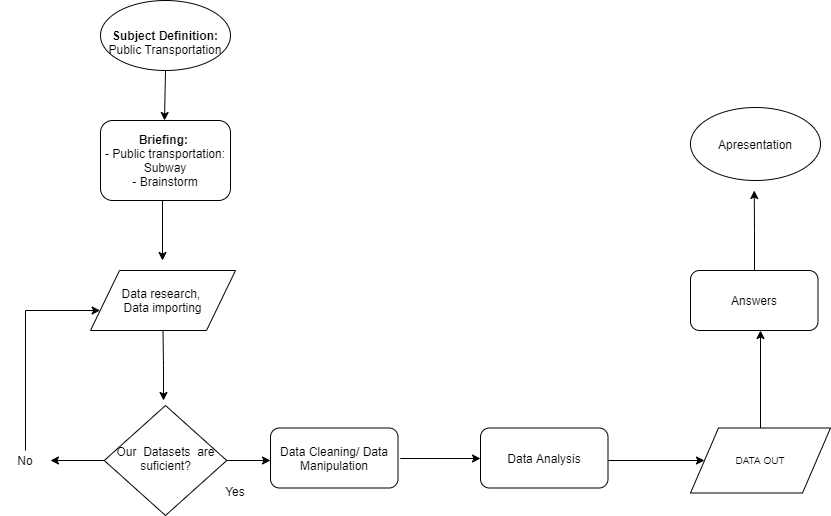

The diagram above was exported from draw.io. Its source (the exported page's mxGraphModel, read from the mxfile embedded in the PNG):
<mxGraphModel dx="1076" dy="500" grid="0" gridSize="10" guides="1" tooltips="1" connect="1" arrows="1" fold="1" page="0" pageScale="1" pageWidth="827" pageHeight="1169" math="0" shadow="0">
  <root>
    <mxCell id="WIyWlLk6GJQsqaUBKTNV-0" />
    <mxCell id="WIyWlLk6GJQsqaUBKTNV-1" parent="WIyWlLk6GJQsqaUBKTNV-0" />
    <mxCell id="WIyWlLk6GJQsqaUBKTNV-2" value="" style="rounded=0;html=1;jettySize=auto;orthogonalLoop=1;fontSize=11;endArrow=block;endFill=0;endSize=8;strokeWidth=1;shadow=0;labelBackgroundColor=none;edgeStyle=orthogonalEdgeStyle;" parent="WIyWlLk6GJQsqaUBKTNV-1" source="WIyWlLk6GJQsqaUBKTNV-3" edge="1">
      <mxGeometry relative="1" as="geometry">
        <mxPoint x="210" y="170" as="targetPoint" />
        <Array as="points">
          <mxPoint x="220" y="160" />
          <mxPoint x="110" y="160" />
        </Array>
      </mxGeometry>
    </mxCell>
    <mxCell id="WIyWlLk6GJQsqaUBKTNV-3" value="&lt;b&gt;Briefing:&lt;/b&gt; &lt;br&gt;- Public transportation: Subway&lt;br&gt;- Brainstorm" style="rounded=1;whiteSpace=wrap;html=1;fontSize=12;glass=0;strokeWidth=1;shadow=0;align=center;" parent="WIyWlLk6GJQsqaUBKTNV-1" vertex="1">
      <mxGeometry x="150" y="150" width="130" height="80" as="geometry" />
    </mxCell>
    <mxCell id="o31GgGc3GXgFUb4xZ3oy-43" value="" style="edgeStyle=orthogonalEdgeStyle;rounded=0;orthogonalLoop=1;jettySize=auto;html=1;fontSize=10;" parent="WIyWlLk6GJQsqaUBKTNV-1" source="WIyWlLk6GJQsqaUBKTNV-6" target="o31GgGc3GXgFUb4xZ3oy-11" edge="1">
      <mxGeometry relative="1" as="geometry" />
    </mxCell>
    <mxCell id="o31GgGc3GXgFUb4xZ3oy-55" value="" style="edgeStyle=orthogonalEdgeStyle;rounded=0;orthogonalLoop=1;jettySize=auto;html=1;fontSize=10;" parent="WIyWlLk6GJQsqaUBKTNV-1" source="WIyWlLk6GJQsqaUBKTNV-6" edge="1">
      <mxGeometry relative="1" as="geometry">
        <mxPoint x="320" y="490" as="targetPoint" />
      </mxGeometry>
    </mxCell>
    <mxCell id="WIyWlLk6GJQsqaUBKTNV-6" value="&lt;font style=&quot;font-size: 12px&quot;&gt;Our&amp;nbsp; Datasets&amp;nbsp; are suficient?&lt;/font&gt;" style="rhombus;whiteSpace=wrap;html=1;shadow=0;fontFamily=Helvetica;fontSize=10;align=center;strokeWidth=1;spacing=6;spacingTop=-4;" parent="WIyWlLk6GJQsqaUBKTNV-1" vertex="1">
      <mxGeometry x="153.75" y="435" width="122.5" height="110" as="geometry" />
    </mxCell>
    <mxCell id="o31GgGc3GXgFUb4xZ3oy-41" value="" style="edgeStyle=orthogonalEdgeStyle;rounded=0;orthogonalLoop=1;jettySize=auto;html=1;fontSize=10;" parent="WIyWlLk6GJQsqaUBKTNV-1" edge="1">
      <mxGeometry relative="1" as="geometry">
        <mxPoint x="457.5" y="487.5" as="sourcePoint" />
        <mxPoint x="530" y="488" as="targetPoint" />
        <Array as="points">
          <mxPoint x="450" y="488" />
          <mxPoint x="450" y="488" />
        </Array>
      </mxGeometry>
    </mxCell>
    <mxCell id="o31GgGc3GXgFUb4xZ3oy-52" value="Data Cleaning/ Data Manipulation" style="rounded=1;whiteSpace=wrap;html=1;fontSize=12;glass=0;strokeWidth=1;shadow=0;" parent="WIyWlLk6GJQsqaUBKTNV-1" vertex="1">
      <mxGeometry x="320" y="457.5" width="127.5" height="60" as="geometry" />
    </mxCell>
    <mxCell id="o31GgGc3GXgFUb4xZ3oy-0" value="&amp;nbsp;&lt;br&gt;&lt;b&gt;Subject Definition:&lt;/b&gt;&lt;br&gt;Public Transportation" style="ellipse;whiteSpace=wrap;html=1;" parent="WIyWlLk6GJQsqaUBKTNV-1" vertex="1">
      <mxGeometry x="150" y="30" width="130" height="70" as="geometry" />
    </mxCell>
    <mxCell id="o31GgGc3GXgFUb4xZ3oy-1" value="" style="endArrow=classic;html=1;exitX=0.5;exitY=1;exitDx=0;exitDy=0;" parent="WIyWlLk6GJQsqaUBKTNV-1" source="o31GgGc3GXgFUb4xZ3oy-0" edge="1">
      <mxGeometry width="50" height="50" relative="1" as="geometry">
        <mxPoint x="220" y="190" as="sourcePoint" />
        <mxPoint x="214" y="150" as="targetPoint" />
      </mxGeometry>
    </mxCell>
    <mxCell id="o31GgGc3GXgFUb4xZ3oy-6" value="" style="endArrow=classic;html=1;" parent="WIyWlLk6GJQsqaUBKTNV-1" edge="1">
      <mxGeometry width="50" height="50" relative="1" as="geometry">
        <mxPoint x="212" y="230" as="sourcePoint" />
        <mxPoint x="212" y="290" as="targetPoint" />
      </mxGeometry>
    </mxCell>
    <mxCell id="o31GgGc3GXgFUb4xZ3oy-39" style="edgeStyle=orthogonalEdgeStyle;rounded=0;orthogonalLoop=1;jettySize=auto;html=1;exitX=0.5;exitY=0;exitDx=0;exitDy=0;fontSize=10;" parent="WIyWlLk6GJQsqaUBKTNV-1" source="o31GgGc3GXgFUb4xZ3oy-11" target="o31GgGc3GXgFUb4xZ3oy-16" edge="1">
      <mxGeometry relative="1" as="geometry">
        <mxPoint x="150" y="320" as="targetPoint" />
        <Array as="points">
          <mxPoint x="75" y="340" />
        </Array>
      </mxGeometry>
    </mxCell>
    <mxCell id="o31GgGc3GXgFUb4xZ3oy-11" value="No" style="text;html=1;strokeColor=none;fillColor=none;align=center;verticalAlign=middle;whiteSpace=wrap;rounded=0;" parent="WIyWlLk6GJQsqaUBKTNV-1" vertex="1">
      <mxGeometry x="50" y="480" width="50" height="20" as="geometry" />
    </mxCell>
    <mxCell id="o31GgGc3GXgFUb4xZ3oy-12" value="Yes" style="text;html=1;strokeColor=none;fillColor=none;align=center;verticalAlign=middle;whiteSpace=wrap;rounded=0;" parent="WIyWlLk6GJQsqaUBKTNV-1" vertex="1">
      <mxGeometry x="260" y="510" width="50" height="22.5" as="geometry" />
    </mxCell>
    <mxCell id="o31GgGc3GXgFUb4xZ3oy-36" style="edgeStyle=orthogonalEdgeStyle;rounded=0;orthogonalLoop=1;jettySize=auto;html=1;exitX=0.5;exitY=1;exitDx=0;exitDy=0;fontSize=10;" parent="WIyWlLk6GJQsqaUBKTNV-1" source="o31GgGc3GXgFUb4xZ3oy-16" edge="1">
      <mxGeometry relative="1" as="geometry">
        <mxPoint x="213" y="430" as="targetPoint" />
      </mxGeometry>
    </mxCell>
    <mxCell id="o31GgGc3GXgFUb4xZ3oy-16" value="&lt;font style=&quot;font-size: 12px&quot;&gt;Data research, &lt;br&gt;Data importing&lt;/font&gt;" style="shape=parallelogram;perimeter=parallelogramPerimeter;whiteSpace=wrap;html=1;fontSize=10;align=center;" parent="WIyWlLk6GJQsqaUBKTNV-1" vertex="1">
      <mxGeometry x="140" y="300" width="145" height="60" as="geometry" />
    </mxCell>
    <mxCell id="o31GgGc3GXgFUb4xZ3oy-58" style="edgeStyle=orthogonalEdgeStyle;rounded=0;orthogonalLoop=1;jettySize=auto;html=1;fontSize=10;" parent="WIyWlLk6GJQsqaUBKTNV-1" source="o31GgGc3GXgFUb4xZ3oy-51" edge="1">
      <mxGeometry relative="1" as="geometry">
        <mxPoint x="810" y="360" as="targetPoint" />
      </mxGeometry>
    </mxCell>
    <mxCell id="o31GgGc3GXgFUb4xZ3oy-51" value="DATA OUT" style="shape=parallelogram;perimeter=parallelogramPerimeter;whiteSpace=wrap;html=1;fontSize=10;align=center;" parent="WIyWlLk6GJQsqaUBKTNV-1" vertex="1">
      <mxGeometry x="740" y="457.5" width="140" height="65" as="geometry" />
    </mxCell>
    <mxCell id="FO5VUCAZBHGSHamxZ9PD-7" style="edgeStyle=orthogonalEdgeStyle;rounded=0;orthogonalLoop=1;jettySize=auto;html=1;exitX=1;exitY=0.5;exitDx=0;exitDy=0;" edge="1" parent="WIyWlLk6GJQsqaUBKTNV-1" target="o31GgGc3GXgFUb4xZ3oy-51">
      <mxGeometry relative="1" as="geometry">
        <mxPoint x="680" y="490" as="targetPoint" />
        <mxPoint x="646" y="490" as="sourcePoint" />
      </mxGeometry>
    </mxCell>
    <mxCell id="o31GgGc3GXgFUb4xZ3oy-61" value="" style="edgeStyle=orthogonalEdgeStyle;rounded=0;orthogonalLoop=1;jettySize=auto;html=1;fontSize=10;" parent="WIyWlLk6GJQsqaUBKTNV-1" source="o31GgGc3GXgFUb4xZ3oy-59" edge="1">
      <mxGeometry relative="1" as="geometry">
        <mxPoint x="803.75" y="220" as="targetPoint" />
      </mxGeometry>
    </mxCell>
    <mxCell id="o31GgGc3GXgFUb4xZ3oy-59" value="Answers" style="rounded=1;whiteSpace=wrap;html=1;fontSize=12;glass=0;strokeWidth=1;shadow=0;" parent="WIyWlLk6GJQsqaUBKTNV-1" vertex="1">
      <mxGeometry x="740" y="300" width="127.5" height="60" as="geometry" />
    </mxCell>
    <mxCell id="o31GgGc3GXgFUb4xZ3oy-62" value="Apresentation" style="ellipse;whiteSpace=wrap;html=1;" parent="WIyWlLk6GJQsqaUBKTNV-1" vertex="1">
      <mxGeometry x="740" y="137" width="130" height="73" as="geometry" />
    </mxCell>
    <mxCell id="FO5VUCAZBHGSHamxZ9PD-9" value="Data Analysis" style="rounded=1;whiteSpace=wrap;html=1;fontSize=12;glass=0;strokeWidth=1;shadow=0;" vertex="1" parent="WIyWlLk6GJQsqaUBKTNV-1">
      <mxGeometry x="530" y="457.5" width="127.5" height="60" as="geometry" />
    </mxCell>
  </root>
</mxGraphModel>